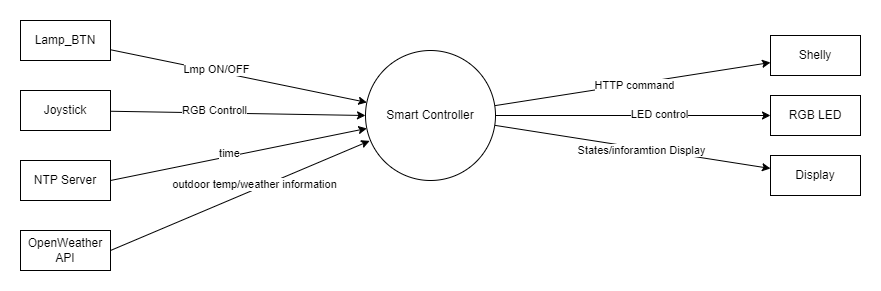

The diagram above was exported from draw.io. Its source (the exported page's mxGraphModel, read from the mxfile embedded in the PNG):
<mxGraphModel dx="1420" dy="822" grid="1" gridSize="10" guides="1" tooltips="1" connect="1" arrows="1" fold="1" page="1" pageScale="1" pageWidth="1169" pageHeight="827" math="0" shadow="0">
  <root>
    <mxCell id="0" />
    <mxCell id="1" parent="0" />
    <mxCell id="dOTEaII-isHPknHgsDAI-14" style="rounded=0;orthogonalLoop=1;jettySize=auto;html=1;" parent="1" source="dOTEaII-isHPknHgsDAI-2" target="dOTEaII-isHPknHgsDAI-11" edge="1">
      <mxGeometry relative="1" as="geometry" />
    </mxCell>
    <mxCell id="Z6_cAlniPlLtKh2lZUQv-5" value="HTTP command" style="edgeLabel;html=1;align=center;verticalAlign=middle;resizable=0;points=[];" parent="dOTEaII-isHPknHgsDAI-14" vertex="1" connectable="0">
      <mxGeometry x="0.01" y="-1" relative="1" as="geometry">
        <mxPoint as="offset" />
      </mxGeometry>
    </mxCell>
    <mxCell id="dOTEaII-isHPknHgsDAI-15" style="rounded=0;orthogonalLoop=1;jettySize=auto;html=1;entryX=0;entryY=0.5;entryDx=0;entryDy=0;" parent="1" source="dOTEaII-isHPknHgsDAI-2" target="dOTEaII-isHPknHgsDAI-12" edge="1">
      <mxGeometry relative="1" as="geometry" />
    </mxCell>
    <mxCell id="Z6_cAlniPlLtKh2lZUQv-6" value="LED control" style="edgeLabel;html=1;align=center;verticalAlign=middle;resizable=0;points=[];" parent="dOTEaII-isHPknHgsDAI-15" vertex="1" connectable="0">
      <mxGeometry x="0.1869" y="2" relative="1" as="geometry">
        <mxPoint as="offset" />
      </mxGeometry>
    </mxCell>
    <mxCell id="dOTEaII-isHPknHgsDAI-16" style="rounded=0;orthogonalLoop=1;jettySize=auto;html=1;" parent="1" source="dOTEaII-isHPknHgsDAI-2" target="dOTEaII-isHPknHgsDAI-13" edge="1">
      <mxGeometry relative="1" as="geometry" />
    </mxCell>
    <mxCell id="Z6_cAlniPlLtKh2lZUQv-7" value="States/inforamtion Display" style="edgeLabel;html=1;align=center;verticalAlign=middle;resizable=0;points=[];" parent="dOTEaII-isHPknHgsDAI-16" vertex="1" connectable="0">
      <mxGeometry x="0.2827" relative="1" as="geometry">
        <mxPoint x="-31" y="-3" as="offset" />
      </mxGeometry>
    </mxCell>
    <mxCell id="dOTEaII-isHPknHgsDAI-2" value="Smart Controller" style="ellipse;whiteSpace=wrap;html=1;aspect=fixed;" parent="1" vertex="1">
      <mxGeometry x="545" y="240" width="130" height="130" as="geometry" />
    </mxCell>
    <mxCell id="dOTEaII-isHPknHgsDAI-4" style="rounded=0;orthogonalLoop=1;jettySize=auto;html=1;" parent="1" source="dOTEaII-isHPknHgsDAI-3" target="dOTEaII-isHPknHgsDAI-2" edge="1">
      <mxGeometry relative="1" as="geometry" />
    </mxCell>
    <mxCell id="Z6_cAlniPlLtKh2lZUQv-1" value="Lmp ON/OFF" style="edgeLabel;html=1;align=center;verticalAlign=middle;resizable=0;points=[];" parent="dOTEaII-isHPknHgsDAI-4" vertex="1" connectable="0">
      <mxGeometry x="-0.1847" y="2" relative="1" as="geometry">
        <mxPoint as="offset" />
      </mxGeometry>
    </mxCell>
    <mxCell id="dOTEaII-isHPknHgsDAI-3" value="Lamp_BTN" style="rounded=0;whiteSpace=wrap;html=1;" parent="1" vertex="1">
      <mxGeometry x="200" y="210" width="90" height="40" as="geometry" />
    </mxCell>
    <mxCell id="dOTEaII-isHPknHgsDAI-5" value="Joystick" style="rounded=0;whiteSpace=wrap;html=1;" parent="1" vertex="1">
      <mxGeometry x="200" y="280" width="90" height="40" as="geometry" />
    </mxCell>
    <mxCell id="dOTEaII-isHPknHgsDAI-6" style="rounded=0;orthogonalLoop=1;jettySize=auto;html=1;entryX=0;entryY=0.5;entryDx=0;entryDy=0;" parent="1" source="dOTEaII-isHPknHgsDAI-5" target="dOTEaII-isHPknHgsDAI-2" edge="1">
      <mxGeometry relative="1" as="geometry" />
    </mxCell>
    <mxCell id="Z6_cAlniPlLtKh2lZUQv-2" value="RGB Controll" style="edgeLabel;html=1;align=center;verticalAlign=middle;resizable=0;points=[];" parent="dOTEaII-isHPknHgsDAI-6" vertex="1" connectable="0">
      <mxGeometry x="-0.1942" y="3" relative="1" as="geometry">
        <mxPoint as="offset" />
      </mxGeometry>
    </mxCell>
    <mxCell id="dOTEaII-isHPknHgsDAI-7" value="NTP Server" style="rounded=0;whiteSpace=wrap;html=1;" parent="1" vertex="1">
      <mxGeometry x="200" y="350" width="90" height="40" as="geometry" />
    </mxCell>
    <mxCell id="dOTEaII-isHPknHgsDAI-8" style="rounded=0;orthogonalLoop=1;jettySize=auto;html=1;exitX=1;exitY=0.5;exitDx=0;exitDy=0;" parent="1" source="dOTEaII-isHPknHgsDAI-7" target="dOTEaII-isHPknHgsDAI-2" edge="1">
      <mxGeometry relative="1" as="geometry" />
    </mxCell>
    <mxCell id="Z6_cAlniPlLtKh2lZUQv-3" value="time" style="edgeLabel;html=1;align=center;verticalAlign=middle;resizable=0;points=[];" parent="dOTEaII-isHPknHgsDAI-8" vertex="1" connectable="0">
      <mxGeometry x="-0.0689" y="3" relative="1" as="geometry">
        <mxPoint as="offset" />
      </mxGeometry>
    </mxCell>
    <mxCell id="dOTEaII-isHPknHgsDAI-10" style="rounded=0;orthogonalLoop=1;jettySize=auto;html=1;entryX=0.032;entryY=0.695;entryDx=0;entryDy=0;entryPerimeter=0;exitX=1;exitY=0.5;exitDx=0;exitDy=0;" parent="1" source="dOTEaII-isHPknHgsDAI-9" target="dOTEaII-isHPknHgsDAI-2" edge="1">
      <mxGeometry relative="1" as="geometry" />
    </mxCell>
    <mxCell id="Z6_cAlniPlLtKh2lZUQv-4" value="outdoor temp/weather information" style="edgeLabel;html=1;align=center;verticalAlign=middle;resizable=0;points=[];" parent="dOTEaII-isHPknHgsDAI-10" vertex="1" connectable="0">
      <mxGeometry x="0.1235" y="5" relative="1" as="geometry">
        <mxPoint as="offset" />
      </mxGeometry>
    </mxCell>
    <mxCell id="dOTEaII-isHPknHgsDAI-9" value="OpenWeather API" style="rounded=0;whiteSpace=wrap;html=1;" parent="1" vertex="1">
      <mxGeometry x="200" y="420" width="90" height="40" as="geometry" />
    </mxCell>
    <mxCell id="dOTEaII-isHPknHgsDAI-11" value="Shelly" style="rounded=0;whiteSpace=wrap;html=1;" parent="1" vertex="1">
      <mxGeometry x="950" y="225" width="90" height="40" as="geometry" />
    </mxCell>
    <mxCell id="dOTEaII-isHPknHgsDAI-12" value="RGB LED" style="rounded=0;whiteSpace=wrap;html=1;" parent="1" vertex="1">
      <mxGeometry x="950" y="285" width="90" height="40" as="geometry" />
    </mxCell>
    <mxCell id="dOTEaII-isHPknHgsDAI-13" value="Display" style="rounded=0;whiteSpace=wrap;html=1;" parent="1" vertex="1">
      <mxGeometry x="950" y="345" width="90" height="40" as="geometry" />
    </mxCell>
  </root>
</mxGraphModel>